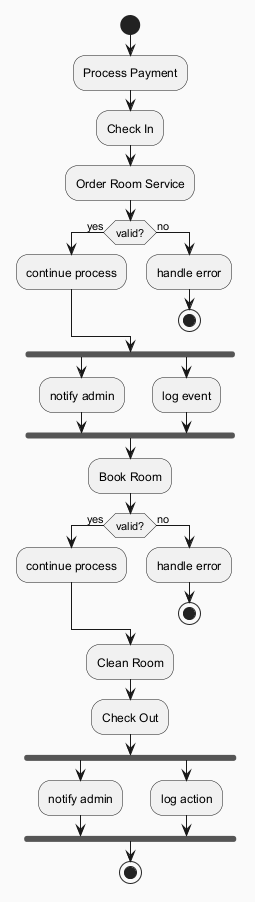

The diagram above was rendered by PlantUML. Its source (embedded in the PNG):
@startuml
skinparam backgroundColor #FAFAFA
skinparam classBackgroundColor #FFF3E0
skinparam classBorderColor #E65100
start
:Process Payment;
:Check In;
:Order Room Service;
if (valid?) then (yes)
:continue process;
else (no)
:handle error;
stop
endif
fork
:notify admin;
fork again
:log event;
end fork
:Book Room;
if (valid?) then (yes)
:continue process;
else (no)
:handle error;
stop
endif
:Clean Room;
:Check Out;
fork
:notify admin;
fork again
:log action;
end fork
stop
@enduml